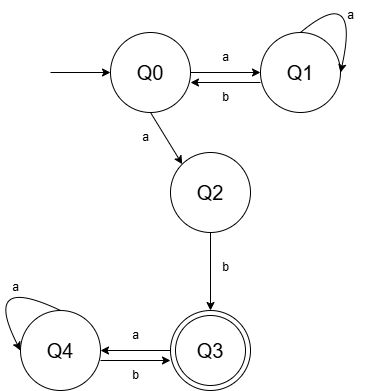

The diagram above was exported from draw.io. Its source (the exported page's mxGraphModel, read from the mxfile embedded in the PNG):
<mxGraphModel dx="1121" dy="522" grid="1" gridSize="10" guides="1" tooltips="1" connect="1" arrows="1" fold="1" page="1" pageScale="1" pageWidth="450" pageHeight="450" math="0" shadow="0">
  <root>
    <mxCell id="0" />
    <mxCell id="1" parent="0" />
    <mxCell id="2s2Yhw4UoNZ116STHNZ0-6" style="edgeStyle=orthogonalEdgeStyle;rounded=0;orthogonalLoop=1;jettySize=auto;html=1;exitX=1;exitY=0.5;exitDx=0;exitDy=0;entryX=0;entryY=0.5;entryDx=0;entryDy=0;" edge="1" parent="1" source="2s2Yhw4UoNZ116STHNZ0-2" target="2s2Yhw4UoNZ116STHNZ0-4">
      <mxGeometry relative="1" as="geometry" />
    </mxCell>
    <mxCell id="2s2Yhw4UoNZ116STHNZ0-2" value="&lt;font style=&quot;font-size: 20px;&quot;&gt;Q0&lt;/font&gt;" style="ellipse;whiteSpace=wrap;html=1;aspect=fixed;fillColor=none;" vertex="1" parent="1">
      <mxGeometry x="150" y="60" width="80" height="80" as="geometry" />
    </mxCell>
    <mxCell id="2s2Yhw4UoNZ116STHNZ0-4" value="&lt;font style=&quot;font-size: 20px;&quot;&gt;Q1&lt;/font&gt;" style="ellipse;whiteSpace=wrap;html=1;aspect=fixed;fillColor=none;" vertex="1" parent="1">
      <mxGeometry x="300" y="60" width="80" height="80" as="geometry" />
    </mxCell>
    <mxCell id="2s2Yhw4UoNZ116STHNZ0-5" value="" style="endArrow=classic;html=1;rounded=0;entryX=0;entryY=0.5;entryDx=0;entryDy=0;" edge="1" parent="1" target="2s2Yhw4UoNZ116STHNZ0-2">
      <mxGeometry width="50" height="50" relative="1" as="geometry">
        <mxPoint x="90" y="100" as="sourcePoint" />
        <mxPoint x="620" y="200" as="targetPoint" />
      </mxGeometry>
    </mxCell>
    <mxCell id="2s2Yhw4UoNZ116STHNZ0-7" value="a" style="text;html=1;align=center;verticalAlign=middle;resizable=0;points=[];autosize=1;strokeColor=none;fillColor=none;" vertex="1" parent="1">
      <mxGeometry x="250" y="70" width="30" height="30" as="geometry" />
    </mxCell>
    <mxCell id="2s2Yhw4UoNZ116STHNZ0-8" value="" style="endArrow=classic;html=1;rounded=0;exitX=0.5;exitY=0;exitDx=0;exitDy=0;entryX=1;entryY=0.5;entryDx=0;entryDy=0;curved=1;" edge="1" parent="1" source="2s2Yhw4UoNZ116STHNZ0-4" target="2s2Yhw4UoNZ116STHNZ0-4">
      <mxGeometry width="50" height="50" relative="1" as="geometry">
        <mxPoint x="290" y="250" as="sourcePoint" />
        <mxPoint x="340" y="200" as="targetPoint" />
        <Array as="points">
          <mxPoint x="400" y="10" />
        </Array>
      </mxGeometry>
    </mxCell>
    <mxCell id="2s2Yhw4UoNZ116STHNZ0-10" value="a" style="text;html=1;align=center;verticalAlign=middle;resizable=0;points=[];autosize=1;strokeColor=none;fillColor=none;" vertex="1" parent="1">
      <mxGeometry x="375" y="28" width="30" height="30" as="geometry" />
    </mxCell>
    <mxCell id="2s2Yhw4UoNZ116STHNZ0-12" value="b" style="text;html=1;align=center;verticalAlign=middle;resizable=0;points=[];autosize=1;strokeColor=none;fillColor=none;" vertex="1" parent="1">
      <mxGeometry x="250" y="110" width="30" height="30" as="geometry" />
    </mxCell>
    <mxCell id="2s2Yhw4UoNZ116STHNZ0-75" style="edgeStyle=orthogonalEdgeStyle;rounded=0;orthogonalLoop=1;jettySize=auto;html=1;exitX=0.5;exitY=1;exitDx=0;exitDy=0;entryX=0.5;entryY=0;entryDx=0;entryDy=0;" edge="1" parent="1" source="2s2Yhw4UoNZ116STHNZ0-20" target="2s2Yhw4UoNZ116STHNZ0-53">
      <mxGeometry relative="1" as="geometry" />
    </mxCell>
    <mxCell id="2s2Yhw4UoNZ116STHNZ0-20" value="&lt;span style=&quot;font-size: 20px;&quot;&gt;Q2&lt;/span&gt;" style="ellipse;whiteSpace=wrap;html=1;aspect=fixed;fillColor=none;" vertex="1" parent="1">
      <mxGeometry x="210" y="180" width="80" height="80" as="geometry" />
    </mxCell>
    <mxCell id="2s2Yhw4UoNZ116STHNZ0-22" value="a" style="text;html=1;align=center;verticalAlign=middle;resizable=0;points=[];autosize=1;strokeColor=none;fillColor=none;" vertex="1" parent="1">
      <mxGeometry x="170" y="150" width="30" height="30" as="geometry" />
    </mxCell>
    <mxCell id="2s2Yhw4UoNZ116STHNZ0-56" style="edgeStyle=orthogonalEdgeStyle;rounded=0;orthogonalLoop=1;jettySize=auto;html=1;exitX=0;exitY=0.5;exitDx=0;exitDy=0;entryX=1;entryY=0.5;entryDx=0;entryDy=0;" edge="1" parent="1" source="2s2Yhw4UoNZ116STHNZ0-53" target="2s2Yhw4UoNZ116STHNZ0-55">
      <mxGeometry relative="1" as="geometry" />
    </mxCell>
    <mxCell id="2s2Yhw4UoNZ116STHNZ0-53" value="" style="ellipse;whiteSpace=wrap;html=1;aspect=fixed;fillColor=none;" vertex="1" parent="1">
      <mxGeometry x="210" y="338" width="80" height="80" as="geometry" />
    </mxCell>
    <mxCell id="2s2Yhw4UoNZ116STHNZ0-55" value="&lt;font style=&quot;font-size: 20px;&quot;&gt;Q4&lt;/font&gt;" style="ellipse;whiteSpace=wrap;html=1;aspect=fixed;fillColor=none;" vertex="1" parent="1">
      <mxGeometry x="60" y="338" width="80" height="80" as="geometry" />
    </mxCell>
    <mxCell id="2s2Yhw4UoNZ116STHNZ0-57" value="a" style="text;html=1;align=center;verticalAlign=middle;resizable=0;points=[];autosize=1;strokeColor=none;fillColor=none;" vertex="1" parent="1">
      <mxGeometry x="160" y="348" width="30" height="30" as="geometry" />
    </mxCell>
    <mxCell id="2s2Yhw4UoNZ116STHNZ0-62" value="b" style="text;html=1;align=center;verticalAlign=middle;resizable=0;points=[];autosize=1;strokeColor=none;fillColor=none;" vertex="1" parent="1">
      <mxGeometry x="250" y="280" width="30" height="30" as="geometry" />
    </mxCell>
    <mxCell id="2s2Yhw4UoNZ116STHNZ0-64" value="" style="endArrow=classic;html=1;rounded=0;exitX=0.5;exitY=0;exitDx=0;exitDy=0;entryX=0;entryY=0.5;entryDx=0;entryDy=0;curved=1;" edge="1" parent="1" source="2s2Yhw4UoNZ116STHNZ0-55" target="2s2Yhw4UoNZ116STHNZ0-55">
      <mxGeometry width="50" height="50" relative="1" as="geometry">
        <mxPoint x="220" y="328" as="sourcePoint" />
        <mxPoint x="270" y="278" as="targetPoint" />
        <Array as="points">
          <mxPoint x="20" y="300" />
        </Array>
      </mxGeometry>
    </mxCell>
    <mxCell id="2s2Yhw4UoNZ116STHNZ0-65" value="a" style="text;html=1;align=center;verticalAlign=middle;resizable=0;points=[];autosize=1;strokeColor=none;fillColor=none;" vertex="1" parent="1">
      <mxGeometry x="40" y="300" width="30" height="30" as="geometry" />
    </mxCell>
    <mxCell id="2s2Yhw4UoNZ116STHNZ0-68" value="&lt;font style=&quot;font-size: 20px;&quot;&gt;Q3&lt;/font&gt;" style="ellipse;whiteSpace=wrap;html=1;aspect=fixed;fillColor=none;" vertex="1" parent="1">
      <mxGeometry x="215" y="343" width="70" height="70" as="geometry" />
    </mxCell>
    <mxCell id="2s2Yhw4UoNZ116STHNZ0-69" style="edgeStyle=orthogonalEdgeStyle;rounded=0;orthogonalLoop=1;jettySize=auto;html=1;exitX=0;exitY=0.5;exitDx=0;exitDy=0;entryX=1;entryY=0.5;entryDx=0;entryDy=0;" edge="1" parent="1">
      <mxGeometry relative="1" as="geometry">
        <mxPoint x="140" y="388" as="sourcePoint" />
        <mxPoint x="210" y="388" as="targetPoint" />
      </mxGeometry>
    </mxCell>
    <mxCell id="2s2Yhw4UoNZ116STHNZ0-70" value="b" style="text;html=1;align=center;verticalAlign=middle;resizable=0;points=[];autosize=1;strokeColor=none;fillColor=none;" vertex="1" parent="1">
      <mxGeometry x="160" y="388" width="30" height="30" as="geometry" />
    </mxCell>
    <mxCell id="2s2Yhw4UoNZ116STHNZ0-72" style="edgeStyle=orthogonalEdgeStyle;rounded=0;orthogonalLoop=1;jettySize=auto;html=1;exitX=0;exitY=0.5;exitDx=0;exitDy=0;entryX=1;entryY=0.5;entryDx=0;entryDy=0;" edge="1" parent="1">
      <mxGeometry relative="1" as="geometry">
        <mxPoint x="300" y="110" as="sourcePoint" />
        <mxPoint x="230" y="110" as="targetPoint" />
      </mxGeometry>
    </mxCell>
    <mxCell id="2s2Yhw4UoNZ116STHNZ0-74" value="" style="endArrow=classic;html=1;rounded=0;exitX=0.5;exitY=1;exitDx=0;exitDy=0;entryX=0;entryY=0;entryDx=0;entryDy=0;" edge="1" parent="1" source="2s2Yhw4UoNZ116STHNZ0-2" target="2s2Yhw4UoNZ116STHNZ0-20">
      <mxGeometry width="50" height="50" relative="1" as="geometry">
        <mxPoint x="480" y="250" as="sourcePoint" />
        <mxPoint x="530" y="200" as="targetPoint" />
      </mxGeometry>
    </mxCell>
  </root>
</mxGraphModel>